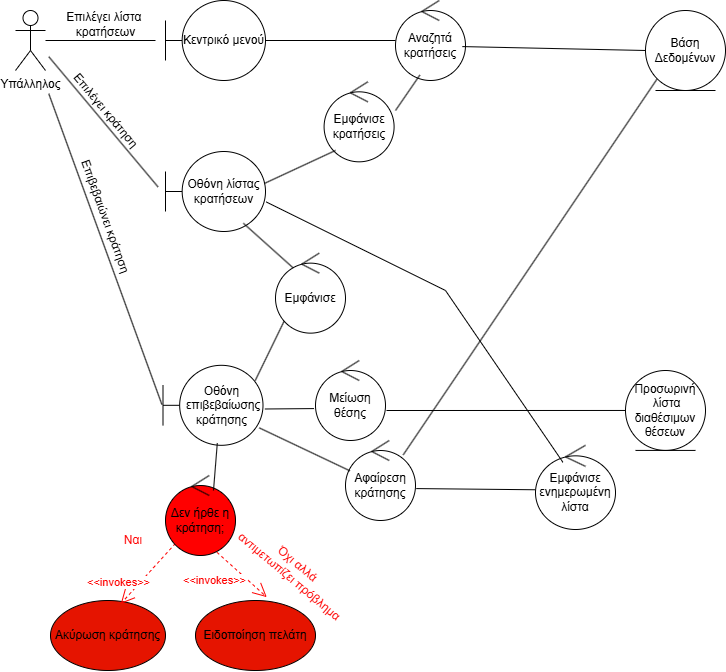

The diagram above was exported from draw.io. Its source (the exported page's mxGraphModel, read from the mxfile embedded in the PNG):
<mxGraphModel dx="1123" dy="759" grid="1" gridSize="10" guides="1" tooltips="1" connect="1" arrows="1" fold="1" page="1" pageScale="1" pageWidth="827" pageHeight="1169" math="0" shadow="0">
  <root>
    <mxCell id="0" />
    <mxCell id="1" parent="0" />
    <mxCell id="4C4EhA7ANz1BaGPJFO-h-1" value="Υπάλληλος" style="shape=umlActor;verticalLabelPosition=bottom;verticalAlign=top;html=1;" parent="1" vertex="1">
      <mxGeometry x="60" y="120" width="30" height="60" as="geometry" />
    </mxCell>
    <mxCell id="4C4EhA7ANz1BaGPJFO-h-2" value="&lt;span style=&quot;text-wrap-mode: nowrap;&quot;&gt;Οθόνη λίστας&lt;/span&gt;&lt;div style=&quot;text-wrap-mode: nowrap;&quot;&gt;κρατήσεων&lt;/div&gt;" style="shape=umlBoundary;whiteSpace=wrap;html=1;" parent="1" vertex="1">
      <mxGeometry x="210" y="261" width="100" height="80" as="geometry" />
    </mxCell>
    <mxCell id="4C4EhA7ANz1BaGPJFO-h-3" value="&lt;span style=&quot;text-wrap-mode: nowrap;&quot;&gt;Κεντρικό μενού&lt;/span&gt;" style="shape=umlBoundary;whiteSpace=wrap;html=1;" parent="1" vertex="1">
      <mxGeometry x="210" y="110" width="100" height="80" as="geometry" />
    </mxCell>
    <mxCell id="4C4EhA7ANz1BaGPJFO-h-4" value="Εμφάνισε" style="ellipse;shape=umlControl;whiteSpace=wrap;html=1;" parent="1" vertex="1">
      <mxGeometry x="320" y="362.64000000000004" width="70" height="80" as="geometry" />
    </mxCell>
    <mxCell id="4C4EhA7ANz1BaGPJFO-h-5" value="Εμφάνισε κρατήσεις" style="ellipse;shape=umlControl;whiteSpace=wrap;html=1;" parent="1" vertex="1">
      <mxGeometry x="368.59000000000003" y="191.32" width="70" height="80" as="geometry" />
    </mxCell>
    <mxCell id="4C4EhA7ANz1BaGPJFO-h-6" value="Αναζητά κρατήσεις" style="ellipse;shape=umlControl;whiteSpace=wrap;html=1;" parent="1" vertex="1">
      <mxGeometry x="440" y="110" width="70" height="80" as="geometry" />
    </mxCell>
    <mxCell id="4C4EhA7ANz1BaGPJFO-h-8" value="&lt;span style=&quot;text-wrap-mode: nowrap;&quot;&gt;Προσωρινή&lt;/span&gt;&lt;div&gt;&lt;span style=&quot;text-wrap-mode: nowrap;&quot;&gt;&amp;nbsp;λίστα&lt;/span&gt;&lt;div style=&quot;text-wrap-mode: nowrap;&quot;&gt;&amp;nbsp;διαθέσιμων&amp;nbsp;&lt;/div&gt;&lt;div style=&quot;text-wrap-mode: nowrap;&quot;&gt;θέσεων&lt;/div&gt;&lt;/div&gt;" style="ellipse;shape=umlEntity;whiteSpace=wrap;html=1;" parent="1" vertex="1">
      <mxGeometry x="670" y="480" width="80" height="79.92" as="geometry" />
    </mxCell>
    <mxCell id="4C4EhA7ANz1BaGPJFO-h-9" value="" style="line;strokeWidth=1;fillColor=none;align=left;verticalAlign=middle;spacingTop=-1;spacingLeft=3;spacingRight=3;rotatable=0;labelPosition=right;points=[];portConstraint=eastwest;strokeColor=inherit;" parent="1" vertex="1">
      <mxGeometry x="90" y="146" width="110" height="8" as="geometry" />
    </mxCell>
    <mxCell id="4C4EhA7ANz1BaGPJFO-h-10" value="Επιλέγει λίστα&amp;nbsp;&lt;div&gt;κρατήσεων&lt;/div&gt;" style="text;html=1;align=center;verticalAlign=middle;resizable=0;points=[];autosize=1;strokeColor=none;fillColor=none;" parent="1" vertex="1">
      <mxGeometry x="100" y="114" width="100" height="40" as="geometry" />
    </mxCell>
    <mxCell id="4C4EhA7ANz1BaGPJFO-h-12" value="" style="line;strokeWidth=1;fillColor=none;align=left;verticalAlign=middle;spacingTop=-1;spacingLeft=3;spacingRight=3;rotatable=0;labelPosition=right;points=[];portConstraint=eastwest;strokeColor=inherit;" parent="1" vertex="1">
      <mxGeometry x="310" y="146" width="130" height="8" as="geometry" />
    </mxCell>
    <mxCell id="4C4EhA7ANz1BaGPJFO-h-18" value="" style="line;strokeWidth=1;fillColor=none;align=left;verticalAlign=middle;spacingTop=-1;spacingLeft=3;spacingRight=3;rotatable=0;labelPosition=right;points=[];portConstraint=eastwest;strokeColor=inherit;rotation=50;" parent="1" vertex="1">
      <mxGeometry x="62.99" y="227.32" width="169.87" height="8" as="geometry" />
    </mxCell>
    <mxCell id="4C4EhA7ANz1BaGPJFO-h-19" value="Επιλέγει κράτηση" style="text;html=1;align=center;verticalAlign=middle;resizable=0;points=[];autosize=1;strokeColor=none;fillColor=none;rotation=50;" parent="1" vertex="1">
      <mxGeometry x="90" y="205.32" width="120" height="30" as="geometry" />
    </mxCell>
    <mxCell id="4C4EhA7ANz1BaGPJFO-h-22" value="Αφαίρεση κράτησης" style="ellipse;shape=umlControl;whiteSpace=wrap;html=1;" parent="1" vertex="1">
      <mxGeometry x="390.00000000000006" y="550" width="70" height="80" as="geometry" />
    </mxCell>
    <mxCell id="4C4EhA7ANz1BaGPJFO-h-25" value="&lt;span style=&quot;text-wrap-mode: nowrap;&quot;&gt;Οθόνη&lt;/span&gt;&lt;div&gt;&lt;span style=&quot;text-wrap-mode: nowrap;&quot;&gt;&amp;nbsp;επιβεβαίωσης&lt;/span&gt;&lt;div style=&quot;text-wrap-mode: nowrap;&quot;&gt;κράτησης&lt;/div&gt;&lt;/div&gt;" style="shape=umlBoundary;whiteSpace=wrap;html=1;" parent="1" vertex="1">
      <mxGeometry x="207.5" y="474.81" width="100" height="80" as="geometry" />
    </mxCell>
    <mxCell id="4C4EhA7ANz1BaGPJFO-h-27" value="" style="line;strokeWidth=1;fillColor=none;align=left;verticalAlign=middle;spacingTop=-1;spacingLeft=3;spacingRight=3;rotatable=0;labelPosition=right;points=[];portConstraint=eastwest;strokeColor=inherit;rotation=70;" parent="1" vertex="1">
      <mxGeometry x="-15.53" y="354.64" width="330.75" height="8" as="geometry" />
    </mxCell>
    <mxCell id="4C4EhA7ANz1BaGPJFO-h-28" value="Επιβεβαιώνει κράτηση" style="text;html=1;align=center;verticalAlign=middle;resizable=0;points=[];autosize=1;strokeColor=none;fillColor=none;rotation=70;" parent="1" vertex="1">
      <mxGeometry x="80" y="311" width="140" height="30" as="geometry" />
    </mxCell>
    <mxCell id="4C4EhA7ANz1BaGPJFO-h-30" value="Μείωση θέσης" style="ellipse;shape=umlControl;whiteSpace=wrap;html=1;" parent="1" vertex="1">
      <mxGeometry x="360.00000000000006" y="470" width="70" height="80" as="geometry" />
    </mxCell>
    <mxCell id="4C4EhA7ANz1BaGPJFO-h-38" value="Ειδοποίηση πελάτη" style="ellipse;whiteSpace=wrap;html=1;fillColor=#e51400;fontColor=#000000;strokeColor=#000000;" parent="1" vertex="1">
      <mxGeometry x="240" y="710" width="120" height="70" as="geometry" />
    </mxCell>
    <mxCell id="4C4EhA7ANz1BaGPJFO-h-40" value="Όχι αλλά&amp;nbsp;&lt;div&gt;αντιμετωπίζει πρόβλημα&lt;/div&gt;" style="text;html=1;align=center;verticalAlign=middle;resizable=0;points=[];autosize=1;strokeColor=none;fillColor=none;rotation=40;fontColor=#FF0000;" parent="1" vertex="1">
      <mxGeometry x="264" y="660" width="150" height="40" as="geometry" />
    </mxCell>
    <mxCell id="4C4EhA7ANz1BaGPJFO-h-44" value="Ακύρωση κράτησης" style="ellipse;whiteSpace=wrap;html=1;fillColor=#e51400;fontColor=#000000;strokeColor=#000000;" parent="1" vertex="1">
      <mxGeometry x="95" y="710" width="115" height="70" as="geometry" />
    </mxCell>
    <mxCell id="GVBs9lVzneTvAh33L6Q6-1" value="&lt;font style=&quot;color: rgb(255, 0, 0);&quot;&gt;&amp;lt;&amp;lt;invokes&amp;gt;&amp;gt;&lt;/font&gt;" style="endArrow=open;endSize=12;dashed=1;html=1;rounded=0;entryX=0.594;entryY=-0.048;entryDx=0;entryDy=0;entryPerimeter=0;strokeColor=#FF0000;exitX=0.735;exitY=0.96;exitDx=0;exitDy=0;exitPerimeter=0;" parent="1" source="m0MByYJi0pZbh1PhY8qk-2" target="4C4EhA7ANz1BaGPJFO-h-38" edge="1">
      <mxGeometry x="-0.4694" y="-22" width="160" relative="1" as="geometry">
        <mxPoint x="300" y="760" as="sourcePoint" />
        <mxPoint x="480" y="530" as="targetPoint" />
        <mxPoint as="offset" />
      </mxGeometry>
    </mxCell>
    <mxCell id="GVBs9lVzneTvAh33L6Q6-2" value="&lt;font style=&quot;color: rgb(255, 0, 0);&quot;&gt;&amp;lt;&amp;lt;invokes&amp;gt;&amp;gt;&lt;/font&gt;" style="endArrow=open;endSize=12;dashed=1;html=1;rounded=0;entryX=0.611;entryY=0.047;entryDx=0;entryDy=0;entryPerimeter=0;strokeColor=#FF0000;exitX=0.142;exitY=0.849;exitDx=0;exitDy=0;exitPerimeter=0;" parent="1" source="m0MByYJi0pZbh1PhY8qk-2" target="4C4EhA7ANz1BaGPJFO-h-44" edge="1">
      <mxGeometry x="0.6338" y="-16" width="160" relative="1" as="geometry">
        <mxPoint x="280" y="670" as="sourcePoint" />
        <mxPoint x="480" y="530" as="targetPoint" />
        <mxPoint as="offset" />
      </mxGeometry>
    </mxCell>
    <mxCell id="TlIEUZK77s9AuJeJf39e-1" value="" style="endArrow=none;html=1;rounded=0;entryX=0.348;entryY=0.932;entryDx=0;entryDy=0;entryPerimeter=0;" parent="1" target="4C4EhA7ANz1BaGPJFO-h-6" edge="1">
      <mxGeometry width="50" height="50" relative="1" as="geometry">
        <mxPoint x="440" y="220" as="sourcePoint" />
        <mxPoint x="510" y="270" as="targetPoint" />
      </mxGeometry>
    </mxCell>
    <mxCell id="TlIEUZK77s9AuJeJf39e-2" value="" style="endArrow=none;html=1;rounded=0;exitX=0.988;exitY=0.4;exitDx=0;exitDy=0;exitPerimeter=0;entryX=0.163;entryY=0.858;entryDx=0;entryDy=0;entryPerimeter=0;" parent="1" source="4C4EhA7ANz1BaGPJFO-h-2" target="4C4EhA7ANz1BaGPJFO-h-5" edge="1">
      <mxGeometry width="50" height="50" relative="1" as="geometry">
        <mxPoint x="460" y="320" as="sourcePoint" />
        <mxPoint x="510" y="270" as="targetPoint" />
      </mxGeometry>
    </mxCell>
    <mxCell id="TlIEUZK77s9AuJeJf39e-3" value="" style="endArrow=none;html=1;rounded=0;entryX=0.124;entryY=0.849;entryDx=0;entryDy=0;entryPerimeter=0;" parent="1" target="4C4EhA7ANz1BaGPJFO-h-4" edge="1">
      <mxGeometry width="50" height="50" relative="1" as="geometry">
        <mxPoint x="299.68" y="490.17" as="sourcePoint" />
        <mxPoint x="350" y="440" as="targetPoint" />
      </mxGeometry>
    </mxCell>
    <mxCell id="TlIEUZK77s9AuJeJf39e-4" value="" style="endArrow=none;html=1;rounded=0;exitX=0.825;exitY=0.179;exitDx=0;exitDy=0;exitPerimeter=0;entryX=0;entryY=1;entryDx=0;entryDy=0;" parent="1" source="4C4EhA7ANz1BaGPJFO-h-22" target="TlIEUZK77s9AuJeJf39e-8" edge="1">
      <mxGeometry width="50" height="50" relative="1" as="geometry">
        <mxPoint x="600" y="500" as="sourcePoint" />
        <mxPoint x="695.44" y="212.07999999999993" as="targetPoint" />
      </mxGeometry>
    </mxCell>
    <mxCell id="TlIEUZK77s9AuJeJf39e-5" value="Εμφάνισε ενημερωμένη λίστα" style="ellipse;shape=umlControl;whiteSpace=wrap;html=1;" parent="1" vertex="1">
      <mxGeometry x="580" y="554.81" width="80" height="84.19" as="geometry" />
    </mxCell>
    <mxCell id="TlIEUZK77s9AuJeJf39e-6" value="" style="endArrow=none;html=1;rounded=0;entryX=0;entryY=0.5;entryDx=0;entryDy=0;exitX=0.955;exitY=0.576;exitDx=0;exitDy=0;exitPerimeter=0;" parent="1" source="4C4EhA7ANz1BaGPJFO-h-6" target="TlIEUZK77s9AuJeJf39e-8" edge="1">
      <mxGeometry width="50" height="50" relative="1" as="geometry">
        <mxPoint x="530" y="175" as="sourcePoint" />
        <mxPoint x="693.6800000000001" y="178.32000000000005" as="targetPoint" />
      </mxGeometry>
    </mxCell>
    <mxCell id="TlIEUZK77s9AuJeJf39e-8" value="Βάση Δεδομένων" style="ellipse;shape=umlEntity;whiteSpace=wrap;html=1;" parent="1" vertex="1">
      <mxGeometry x="690" y="120" width="80" height="80" as="geometry" />
    </mxCell>
    <mxCell id="TlIEUZK77s9AuJeJf39e-9" value="" style="endArrow=none;html=1;rounded=0;exitX=1.014;exitY=0.625;exitDx=0;exitDy=0;exitPerimeter=0;entryX=0;entryY=0.5;entryDx=0;entryDy=0;" parent="1" source="4C4EhA7ANz1BaGPJFO-h-30" target="4C4EhA7ANz1BaGPJFO-h-8" edge="1">
      <mxGeometry width="50" height="50" relative="1" as="geometry">
        <mxPoint x="500" y="370" as="sourcePoint" />
        <mxPoint x="670" y="527" as="targetPoint" />
      </mxGeometry>
    </mxCell>
    <mxCell id="TlIEUZK77s9AuJeJf39e-12" value="" style="endArrow=none;html=1;rounded=0;exitX=1.019;exitY=0.546;exitDx=0;exitDy=0;exitPerimeter=0;entryX=-0.021;entryY=0.601;entryDx=0;entryDy=0;entryPerimeter=0;" parent="1" source="4C4EhA7ANz1BaGPJFO-h-25" target="4C4EhA7ANz1BaGPJFO-h-30" edge="1">
      <mxGeometry width="50" height="50" relative="1" as="geometry">
        <mxPoint x="500" y="400" as="sourcePoint" />
        <mxPoint x="550" y="350" as="targetPoint" />
      </mxGeometry>
    </mxCell>
    <mxCell id="TlIEUZK77s9AuJeJf39e-13" value="" style="endArrow=none;html=1;rounded=0;exitX=0.963;exitY=0.782;exitDx=0;exitDy=0;exitPerimeter=0;entryX=0.063;entryY=0.379;entryDx=0;entryDy=0;entryPerimeter=0;" parent="1" source="4C4EhA7ANz1BaGPJFO-h-25" target="4C4EhA7ANz1BaGPJFO-h-22" edge="1">
      <mxGeometry width="50" height="50" relative="1" as="geometry">
        <mxPoint x="500" y="400" as="sourcePoint" />
        <mxPoint x="550" y="350" as="targetPoint" />
      </mxGeometry>
    </mxCell>
    <mxCell id="TlIEUZK77s9AuJeJf39e-15" value="" style="endArrow=none;html=1;rounded=0;exitX=1.011;exitY=0.601;exitDx=0;exitDy=0;exitPerimeter=0;entryX=-0.004;entryY=0.528;entryDx=0;entryDy=0;entryPerimeter=0;" parent="1" source="4C4EhA7ANz1BaGPJFO-h-22" target="TlIEUZK77s9AuJeJf39e-5" edge="1">
      <mxGeometry width="50" height="50" relative="1" as="geometry">
        <mxPoint x="500" y="400" as="sourcePoint" />
        <mxPoint x="550" y="350" as="targetPoint" />
      </mxGeometry>
    </mxCell>
    <mxCell id="TlIEUZK77s9AuJeJf39e-16" value="" style="endArrow=none;html=1;rounded=0;exitX=1.008;exitY=0.631;exitDx=0;exitDy=0;exitPerimeter=0;entryX=0.343;entryY=0.202;entryDx=0;entryDy=0;entryPerimeter=0;" parent="1" source="4C4EhA7ANz1BaGPJFO-h-2" target="TlIEUZK77s9AuJeJf39e-5" edge="1">
      <mxGeometry width="50" height="50" relative="1" as="geometry">
        <mxPoint x="500" y="400" as="sourcePoint" />
        <mxPoint x="560" y="350" as="targetPoint" />
        <Array as="points">
          <mxPoint x="490" y="400" />
        </Array>
      </mxGeometry>
    </mxCell>
    <mxCell id="TlIEUZK77s9AuJeJf39e-17" value="" style="endArrow=none;html=1;rounded=0;exitX=0.253;exitY=0.185;exitDx=0;exitDy=0;exitPerimeter=0;entryX=0.779;entryY=0.897;entryDx=0;entryDy=0;entryPerimeter=0;" parent="1" source="4C4EhA7ANz1BaGPJFO-h-4" target="4C4EhA7ANz1BaGPJFO-h-2" edge="1">
      <mxGeometry width="50" height="50" relative="1" as="geometry">
        <mxPoint x="350" y="380" as="sourcePoint" />
        <mxPoint x="280" y="330" as="targetPoint" />
      </mxGeometry>
    </mxCell>
    <mxCell id="m0MByYJi0pZbh1PhY8qk-2" value="Δεν ήρθε η κράτηση;" style="ellipse;shape=umlControl;whiteSpace=wrap;html=1;strokeColor=#000000;fillColor=#FF0000;" parent="1" vertex="1">
      <mxGeometry x="210" y="585" width="70" height="80" as="geometry" />
    </mxCell>
    <mxCell id="m0MByYJi0pZbh1PhY8qk-4" value="" style="endArrow=none;html=1;rounded=0;entryX=0.543;entryY=0.972;entryDx=0;entryDy=0;entryPerimeter=0;" parent="1" target="4C4EhA7ANz1BaGPJFO-h-25" edge="1">
      <mxGeometry width="50" height="50" relative="1" as="geometry">
        <mxPoint x="258" y="600" as="sourcePoint" />
        <mxPoint x="360" y="620" as="targetPoint" />
      </mxGeometry>
    </mxCell>
    <mxCell id="m0MByYJi0pZbh1PhY8qk-5" value="&lt;font style=&quot;color: rgb(255, 0, 0);&quot;&gt;Ναι&lt;/font&gt;" style="text;html=1;align=center;verticalAlign=middle;whiteSpace=wrap;rounded=0;" parent="1" vertex="1">
      <mxGeometry x="147.5" y="635" width="60" height="30" as="geometry" />
    </mxCell>
  </root>
</mxGraphModel>